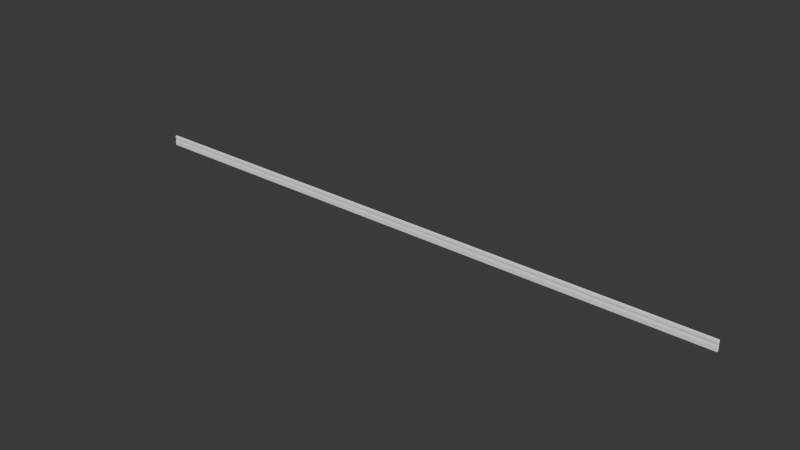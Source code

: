 # Source: Floor_Baseboard.blend  (saved by Blender 4.0.36; exported with 4.5.12 LTS)
import bpy
from mathutils import Matrix  # noqa: F401  (used for matrix-valued properties, if any)

bpy.ops.wm.read_factory_settings(use_empty=True)
scene = bpy.context.scene
scene.name = 'Scene'

# ---- collections
col_collection = bpy.data.collections.new('Collection'); scene.collection.children.link(col_collection)

# ---- materials (node trees are filled in below, after node groups)
mat_material_008 = bpy.data.materials.new('Material.008')
mat_material_008.use_transparent_shadow = False

# ---- material node trees
mat_material_008.use_nodes = True; mat_material_008.node_tree.nodes.clear()
_N = mat_material_008.node_tree.nodes; _L = mat_material_008.node_tree.links
n0 = _N.new('ShaderNodeBsdfPrincipled'); n0.name = 'Principled BSDF'; n0.location = (10, 300)
n0.inputs[0].default_value = (0.9001, 0.9001, 0.9001, 1.0)
n0.inputs[2].default_value = 0.0
n0.inputs[3].default_value = 1.0
n0.inputs[13].default_value = 0.3491
n0.inputs[25].default_value = 1.0
n1 = _N.new('ShaderNodeOutputMaterial'); n1.name = 'Material Output'; n1.location = (300, 300)
_L.new(n0.outputs[0], n1.inputs[0])
n1.is_active_output = True

# ---- world
world_world = bpy.data.worlds.new('World'); scene.world = world_world
world_world.use_nodes = True; world_world.node_tree.nodes.clear()
_N = world_world.node_tree.nodes; _L = world_world.node_tree.links
n0 = _N.new('ShaderNodeOutputWorld'); n0.name = 'World Output'; n0.location = (300, 300)
n1 = _N.new('ShaderNodeBackground'); n1.name = 'Background'; n1.location = (10, 300)
n1.inputs[0].default_value = (0.05088, 0.05088, 0.05088, 1.0)
_L.new(n1.outputs[0], n0.inputs[0])
n0.is_active_output = True
world_world.color = (0.05088, 0.05088, 0.05088)
world_world.use_sun_shadow = False
world_world.sun_shadow_jitter_overblur = 0.0

# ---- meshes
me_cube_257 = bpy.data.meshes.new('Cube.257')
me_cube_257.from_pydata([(-4.475, -0.07755, -0.01623), (-4.475, 0.07755, -0.01623), (4.475, -0.07755, -0.01622), (4.475, 0.07755, -0.01622), (-4.475, -0.07755, 0.01622), (-4.475, 0.07755, 0.005967), (4.475, -0.07755, 0.01623), (4.475, 0.07755, 0.005968), (-4.475, -0.05539, -0.01623), (-4.475, -0.03324, -0.01623), (-4.475, -0.01108, -0.01623), (-4.475, 0.01108, -0.01623), (-4.475, 0.03324, -0.01623), (-4.475, 0.05539, -0.01623), (4.475, 0.05539, -0.01622), (4.475, 0.03324, -0.01622), (4.475, 0.01108, -0.01622), (4.475, -0.01108, -0.01622), (4.475, -0.03324, -0.01622), (4.475, -0.05539, -0.01622), (4.475, 0.05539, 0.01233), (4.475, 0.03324, 0.01233), (4.475, 0.01108, 0.005968), (4.475, -0.01108, 0.01623), (4.475, -0.03324, 0.01623), (4.475, -0.05539, 0.01623), (-4.475, 0.05539, 0.01233), (-4.475, 0.03324, 0.01233), (-4.475, 0.01108, 0.005967), (-4.475, -0.01108, 0.01622), (-4.475, -0.03324, 0.01622), (-4.475, -0.05539, 0.01622)], [], [(13, 1, 3, 14), (14, 3, 7, 20), (20, 7, 5, 26), (26, 5, 1, 13), (2, 6, 4, 0), (7, 3, 1, 5), (4, 31, 8, 0), (31, 30, 9, 8), (30, 29, 10, 9), (29, 28, 11, 10), (28, 27, 12, 11), (27, 26, 13, 12), (6, 25, 31, 4), (25, 24, 30, 31), (24, 23, 29, 30), (23, 22, 28, 29), (22, 21, 27, 28), (21, 20, 26, 27), (2, 19, 25, 6), (19, 18, 24, 25), (18, 17, 23, 24), (17, 16, 22, 23), (16, 15, 21, 22), (15, 14, 20, 21), (0, 8, 19, 2), (8, 9, 18, 19), (9, 10, 17, 18), (10, 11, 16, 17), (11, 12, 15, 16), (12, 13, 14, 15)])
_uv = me_cube_257.uv_layers.new(name='UVMap')
_uv.uv.foreach_set('vector', [0.5893, 0.0, 0.625, 0.0, 0.625, 0.25, 0.5893, 0.25, 0.5893, 0.25, 0.625, 0.25, 0.625, 0.5, 0.5893, 0.5, 0.5893, 0.5, 0.625, 0.5, 0.625, 0.75, 0.5893, 0.75, 0.5893, 0.75, 0.625, 0.75, 0.625, 1.0, 0.5893, 1.0, 0.125, 0.5, 0.375, 0.5, 0.375, 0.75, 0.125, 0.75, 0.625, 0.5, 0.875, 0.5, 0.875, 0.75, 0.625, 0.75, 0.375, 0.75, 0.4107, 0.75, 0.4107, 1.0, 0.375, 1.0, 0.4107, 0.75, 0.4464, 0.75, 0.4464, 1.0, 0.4107, 1.0, 0.4464, 0.75, 0.4821, 0.75, 0.4821, 1.0, 0.4464, 1.0, 0.4821, 0.75, 0.5179, 0.75, 0.5179, 1.0, 0.4821, 1.0, 0.5179, 0.75, 0.5536, 0.75, 0.5536, 1.0, 0.5179, 1.0, 0.5536, 0.75, 0.5893, 0.75, 0.5893, 1.0, 0.5536, 1.0, 0.375, 0.5, 0.4107, 0.5, 0.4107, 0.75, 0.375, 0.75, 0.4107, 0.5, 0.4464, 0.5, 0.4464, 0.75, 0.4107, 0.75, 0.4464, 0.5, 0.4821, 0.5, 0.4821, 0.75, 0.4464, 0.75, 0.4821, 0.5, 0.5179, 0.5, 0.5179, 0.75, 0.4821, 0.75, 0.5179, 0.5, 0.5536, 0.5, 0.5536, 0.75, 0.5179, 0.75, 0.5536, 0.5, 0.5893, 0.5, 0.5893, 0.75, 0.5536, 0.75, 0.375, 0.25, 0.4107, 0.25, 0.4107, 0.5, 0.375, 0.5, 0.4107, 0.25, 0.4464, 0.25, 0.4464, 0.5, 0.4107, 0.5, 0.4464, 0.25, 0.4821, 0.25, 0.4821, 0.5, 0.4464, 0.5, 0.4821, 0.25, 0.5179, 0.25, 0.5179, 0.5, 0.4821, 0.5, 0.5179, 0.25, 0.5536, 0.25, 0.5536, 0.5, 0.5179, 0.5, 0.5536, 0.25, 0.5893, 0.25, 0.5893, 0.5, 0.5536, 0.5, 0.375, 0.0, 0.4107, 0.0, 0.4107, 0.25, 0.375, 0.25, 0.4107, 0.0, 0.4464, 0.0, 0.4464, 0.25, 0.4107, 0.25, 0.4464, 0.0, 0.4821, 0.0, 0.4821, 0.25, 0.4464, 0.25, 0.4821, 0.0, 0.5179, 0.0, 0.5179, 0.25, 0.4821, 0.25, 0.5179, 0.0, 0.5536, 0.0, 0.5536, 0.25, 0.5179, 0.25, 0.5536, 0.0, 0.5893, 0.0, 0.5893, 0.25, 0.5536, 0.25])
me_cube_257.materials.append(mat_material_008)
me_cube_257.update()

# ---- objects
ob_cube_140 = bpy.data.objects.new('Cube.140', me_cube_257)

# ---- transforms, parenting, visibility, modifiers, constraints
ob_cube_140.location = (0.0, 0.0, 0.0)
ob_cube_140.rotation_euler = (1.571, 0.0, 0.0)
_m = ob_cube_140.modifiers.new('Bevel', 'BEVEL')
_m.segments = 3

# ---- collection membership
col_collection.objects.link(ob_cube_140)

# ---- scene / render settings (as saved in the file)
scene.frame_start = 1; scene.frame_end = 250; scene.frame_set(1)
scene.render.engine = 'BLENDER_EEVEE_NEXT'
scene.cycles.sampling_pattern = 'TABULATED_SOBOL'
bpy.context.view_layer.update()

# ---- added for rendering (the .blend has no active camera and no usable light): camera, sun
cam_auto = bpy.data.cameras.new('AutoCamera')
cam_auto.lens = 50.0
cam_auto.sensor_width = 36.0
cam_auto.clip_end = 1000.0
ob_auto_camera = bpy.data.objects.new('AutoCamera', cam_auto)
scene.collection.objects.link(ob_auto_camera)
ob_auto_camera.location = (8.28276, -9.93931, 6.62621)
ob_auto_camera.rotation_euler = (1.09748, -7.21219e-08, 0.694738)
scene.camera = ob_auto_camera
light_auto_sun = bpy.data.lights.new('AutoSun', 'SUN')
light_auto_sun.energy = 3.0
light_auto_sun.angle = 0.0523599
ob_auto_sun = bpy.data.objects.new('AutoSun', light_auto_sun)
scene.collection.objects.link(ob_auto_sun)
ob_auto_sun.rotation_euler = (0.872665, 0.174533, 0.523599)
bpy.context.view_layer.update()
